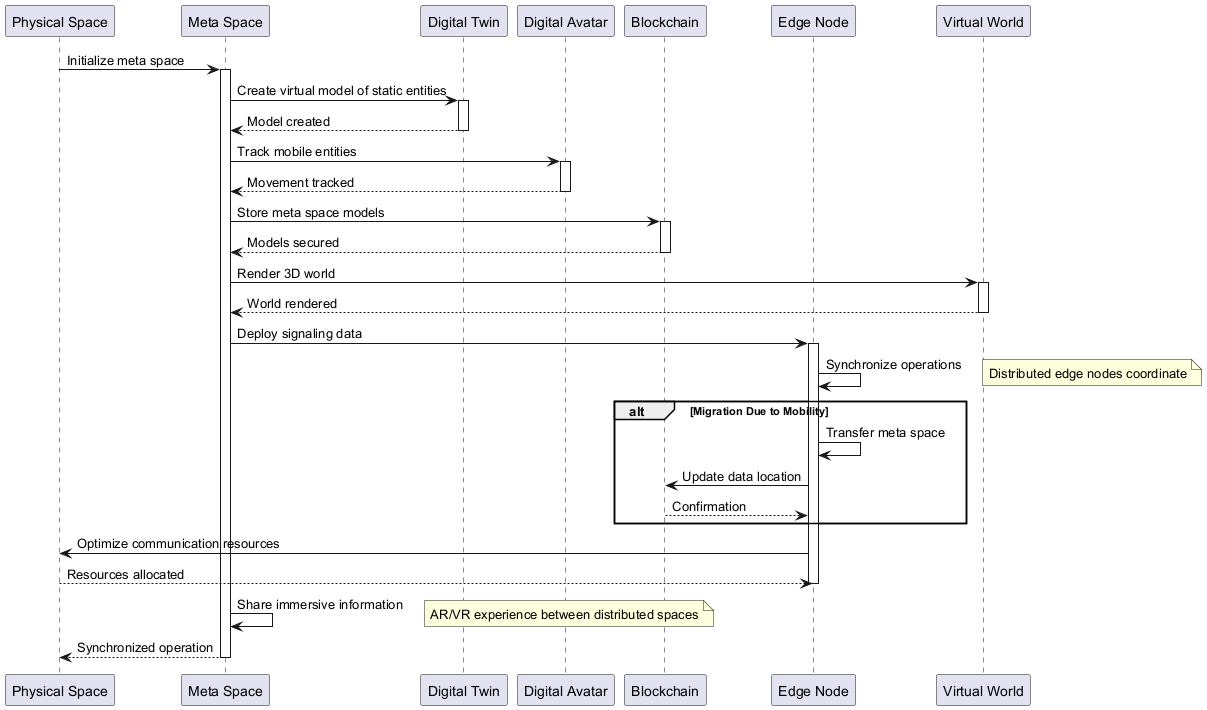

The diagram above was rendered by PlantUML. Its source (embedded in the PNG):
@startuml
participant "Physical Space" as Physical
participant "Meta Space" as Meta
participant "Digital Twin" as Twin
participant "Digital Avatar" as Avatar
participant "Blockchain" as Blockchain
participant "Edge Node" as Edge
participant "Virtual World" as Virtual

Physical -> Meta: Initialize meta space
activate Meta

Meta -> Twin: Create virtual model of static entities
activate Twin
Twin --> Meta: Model created
deactivate Twin

Meta -> Avatar: Track mobile entities
activate Avatar
Avatar --> Meta: Movement tracked
deactivate Avatar

Meta -> Blockchain: Store meta space models
activate Blockchain
Blockchain --> Meta: Models secured
deactivate Blockchain

Meta -> Virtual: Render 3D world
activate Virtual
Virtual --> Meta: World rendered
deactivate Virtual

Meta -> Edge: Deploy signaling data
activate Edge

Edge -> Edge: Synchronize operations
note right: Distributed edge nodes coordinate

alt Migration Due to Mobility
  Edge -> Edge: Transfer meta space
  Edge -> Blockchain: Update data location
  Blockchain --> Edge: Confirmation
end

Edge -> Physical: Optimize communication resources
Physical --> Edge: Resources allocated
deactivate Edge

Meta -> Meta: Share immersive information
note right: AR/VR experience between distributed spaces

Meta --> Physical: Synchronized operation
deactivate Meta
@enduml